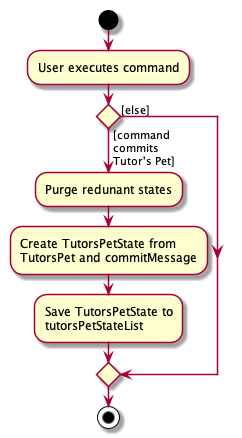

The diagram above was rendered by PlantUML. Its source (embedded in the PNG):
@startuml
start
:User executes command;


if () then ([command\ncommits\nTutor's Pet]\n)
    :Purge redunant states;
    :Create TutorsPetState from
    TutorsPet and commitMessage;
    :Save TutorsPetState to
    tutorsPetStateList;
else ([else])
endif
stop
@enduml